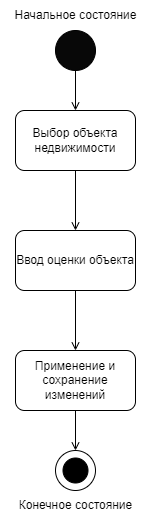

The diagram above was exported from draw.io. Its source (the exported page's mxGraphModel, read from the mxfile embedded in the PNG):
<mxGraphModel dx="1194" dy="814" grid="1" gridSize="10" guides="1" tooltips="1" connect="1" arrows="1" fold="1" page="1" pageScale="1" pageWidth="827" pageHeight="1169" math="0" shadow="0">
  <root>
    <mxCell id="0" />
    <mxCell id="1" parent="0" />
    <mxCell id="28XnjDLPc5gtZBvQJ1sj-4" style="edgeStyle=orthogonalEdgeStyle;rounded=0;orthogonalLoop=1;jettySize=auto;html=1;entryX=0.5;entryY=0;entryDx=0;entryDy=0;endArrow=open;endFill=0;" parent="1" source="28XnjDLPc5gtZBvQJ1sj-1" target="28XnjDLPc5gtZBvQJ1sj-3" edge="1">
      <mxGeometry relative="1" as="geometry" />
    </mxCell>
    <mxCell id="28XnjDLPc5gtZBvQJ1sj-1" value="" style="ellipse;whiteSpace=wrap;html=1;aspect=fixed;fillColor=#080808;" parent="1" vertex="1">
      <mxGeometry x="320" y="80" width="40" height="40" as="geometry" />
    </mxCell>
    <mxCell id="28XnjDLPc5gtZBvQJ1sj-2" value="Начальное состояние" style="text;html=1;align=center;verticalAlign=middle;resizable=0;points=[];autosize=1;strokeColor=none;fillColor=none;" parent="1" vertex="1">
      <mxGeometry x="265" y="50" width="150" height="30" as="geometry" />
    </mxCell>
    <mxCell id="28XnjDLPc5gtZBvQJ1sj-6" style="edgeStyle=orthogonalEdgeStyle;rounded=0;orthogonalLoop=1;jettySize=auto;html=1;endArrow=open;endFill=0;" parent="1" source="28XnjDLPc5gtZBvQJ1sj-3" target="28XnjDLPc5gtZBvQJ1sj-5" edge="1">
      <mxGeometry relative="1" as="geometry" />
    </mxCell>
    <mxCell id="28XnjDLPc5gtZBvQJ1sj-3" value="Выбор объекта недвижимости" style="rounded=1;whiteSpace=wrap;html=1;" parent="1" vertex="1">
      <mxGeometry x="280" y="160" width="120" height="60" as="geometry" />
    </mxCell>
    <mxCell id="28XnjDLPc5gtZBvQJ1sj-8" style="edgeStyle=orthogonalEdgeStyle;rounded=0;orthogonalLoop=1;jettySize=auto;html=1;entryX=0.5;entryY=0;entryDx=0;entryDy=0;endArrow=open;endFill=0;" parent="1" source="28XnjDLPc5gtZBvQJ1sj-5" target="28XnjDLPc5gtZBvQJ1sj-7" edge="1">
      <mxGeometry relative="1" as="geometry" />
    </mxCell>
    <mxCell id="28XnjDLPc5gtZBvQJ1sj-5" value="Ввод оценки объекта" style="rounded=1;whiteSpace=wrap;html=1;" parent="1" vertex="1">
      <mxGeometry x="280" y="280" width="120" height="60" as="geometry" />
    </mxCell>
    <mxCell id="28XnjDLPc5gtZBvQJ1sj-11" style="edgeStyle=orthogonalEdgeStyle;rounded=0;orthogonalLoop=1;jettySize=auto;html=1;entryX=0.5;entryY=0;entryDx=0;entryDy=0;endArrow=open;endFill=0;" parent="1" source="28XnjDLPc5gtZBvQJ1sj-7" target="28XnjDLPc5gtZBvQJ1sj-9" edge="1">
      <mxGeometry relative="1" as="geometry">
        <mxPoint x="380" y="490" as="targetPoint" />
      </mxGeometry>
    </mxCell>
    <mxCell id="28XnjDLPc5gtZBvQJ1sj-7" value="Применение и сохранение изменений" style="rounded=1;whiteSpace=wrap;html=1;" parent="1" vertex="1">
      <mxGeometry x="280" y="400" width="120" height="60" as="geometry" />
    </mxCell>
    <mxCell id="28XnjDLPc5gtZBvQJ1sj-9" value="" style="ellipse;whiteSpace=wrap;html=1;aspect=fixed;" parent="1" vertex="1">
      <mxGeometry x="320" y="500" width="40" height="40" as="geometry" />
    </mxCell>
    <mxCell id="28XnjDLPc5gtZBvQJ1sj-10" value="" style="ellipse;whiteSpace=wrap;html=1;aspect=fixed;fillColor=#000000;" parent="1" vertex="1">
      <mxGeometry x="327.5" y="507.5" width="25" height="25" as="geometry" />
    </mxCell>
    <mxCell id="28XnjDLPc5gtZBvQJ1sj-12" value="Конечное состояние" style="text;html=1;align=center;verticalAlign=middle;resizable=0;points=[];autosize=1;strokeColor=none;fillColor=none;" parent="1" vertex="1">
      <mxGeometry x="270" y="540" width="140" height="30" as="geometry" />
    </mxCell>
  </root>
</mxGraphModel>